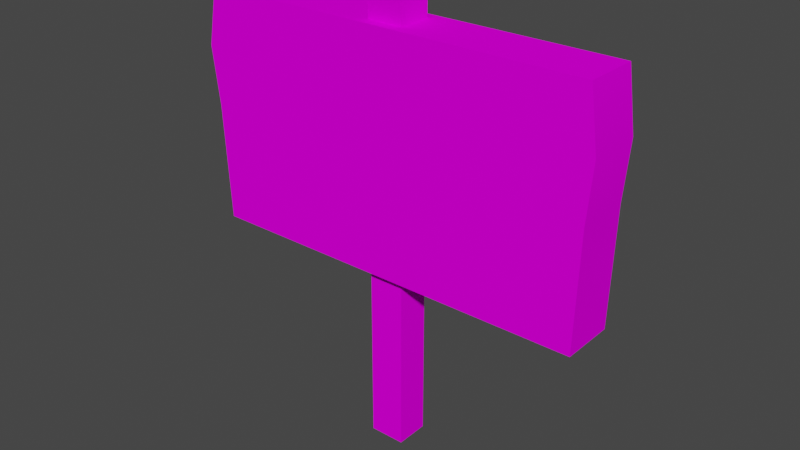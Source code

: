 # Source: sign.blend  (saved by Blender 3.3.6; exported with 4.5.12 LTS)
import bpy
from mathutils import Matrix  # noqa: F401  (used for matrix-valued properties, if any)

bpy.ops.wm.read_factory_settings(use_empty=True)
scene = bpy.context.scene
scene.name = 'Scene'

# ---- collections
col_collection = bpy.data.collections.new('Collection'); scene.collection.children.link(col_collection)

# ---- images (referenced by path relative to the original .blend; pixels are not part of the script)
import os
ASSET_DIR = os.environ.get("B2B_ASSET_DIR", "")  # directory of the original .blend (textures are referenced by path, not embedded)
HERE = os.path.dirname(os.path.abspath(__file__))  # packed textures are extracted next to this script under _unpacked/

def load_image(name, relpath, width, height, colorspace="sRGB"):
    """Load a texture the original file referenced (path relative to the .blend, or extracted next to this script)."""
    p = next((c for c in (os.path.join(HERE, relpath), os.path.join(ASSET_DIR, relpath)) if relpath and os.path.exists(c)), "")
    if p:
        img = bpy.data.images.load(p, check_existing=True)
        img.name = name
    else:  # same state as the original file: an image datablock whose file is absent (Cycles renders it pink)
        img = bpy.data.images.new(name, width, height)
        img.source = "FILE"
        img.filepath = "//" + (relpath or name)
    img.colorspace_settings.name = colorspace
    return img
img_h00_mkan_png = load_image('h00_mkan.png', 'h00_mkan.png', 1024, 1024, 'sRGB')
img_sign_bake = load_image('sign-bake', 'sign-bake.png', 1024, 1024, 'sRGB')

# ---- materials (node trees are filled in below, after node groups)
mat_h00_mkan_m_mat = bpy.data.materials.new('h00_mkan_M_mat')

# ---- material node trees
mat_h00_mkan_m_mat.use_nodes = True; mat_h00_mkan_m_mat.node_tree.nodes.clear()
_N = mat_h00_mkan_m_mat.node_tree.nodes; _L = mat_h00_mkan_m_mat.node_tree.links
n0 = _N.new('ShaderNodeBsdfPrincipled'); n0.name = 'Principled BSDF'; n0.location = (0, 300)
n0.distribution = 'GGX'
n0.subsurface_method = 'RANDOM_WALK_SKIN'
n0.inputs[3].default_value = 1.0
n0.inputs[27].default_value = (0.0, 0.0, 0.0, 1.0)
n0.inputs[28].default_value = 1.0
n1 = _N.new('ShaderNodeOutputMaterial'); n1.name = 'Material Output'; n1.location = (300, 300)
n2 = _N.new('ShaderNodeTexImage'); n2.name = 'Image Texture'; n2.location = (-300, 300)
n2.label = 'Base Color'
n2.image = img_h00_mkan_png
n3 = _N.new('ShaderNodeTexImage'); n3.name = 'Image Texture.001'; n3.location = (-347, -149)
n3.image = img_sign_bake
_L.new(n0.outputs[0], n1.inputs[0])
_L.new(n2.outputs[0], n0.inputs[0])
n1.is_active_output = True

# ---- world
world_world = bpy.data.worlds.new('World'); scene.world = world_world
world_world.use_nodes = True; world_world.node_tree.nodes.clear()
_N = world_world.node_tree.nodes; _L = world_world.node_tree.links
n0 = _N.new('ShaderNodeOutputWorld'); n0.name = 'World Output'; n0.location = (300, 300)
n1 = _N.new('ShaderNodeBackground'); n1.name = 'Background'; n1.location = (10, 300)
n1.inputs[0].default_value = (0.05088, 0.05088, 0.05088, 1.0)
_L.new(n1.outputs[0], n0.inputs[0])
n0.is_active_output = True
world_world.color = (0.05088, 0.05088, 0.05088)
world_world.use_sun_shadow = False
world_world.sun_shadow_jitter_overblur = 0.0

# ---- meshes
me_mesh_0_com_bm_murekanban = bpy.data.meshes.new('mesh_0_com_bm_murekanban')
me_mesh_0_com_bm_murekanban.from_pydata([(15.74, 26.94, -2.033), (-14.57, 31.32, -2.033), (15.14, 31.32, -2.033), (-15.38, 26.94, -2.033), (-14.82, 22.57, -2.033), (15.38, 22.57, -2.033), (-14.37, 13.81, -2.033), (15.14, 13.81, -2.033), (15.74, 26.94, 2.033), (-14.57, 31.32, 2.033), (-15.38, 26.94, 2.033), (15.14, 31.32, 2.033), (-14.82, 22.57, 2.033), (15.38, 22.57, 2.033), (-14.37, 13.81, 2.033), (15.14, 13.81, 2.033), (15.38, 22.57, 2.033), (15.14, 13.81, 2.033), (15.14, 13.81, -2.033), (15.38, 22.57, -2.033), (15.74, 26.94, 2.033), (15.74, 26.94, -2.033), (15.14, 31.32, 2.033), (15.14, 31.32, -2.033), (-14.82, 22.57, -2.033), (-14.37, 13.81, -2.033), (-14.37, 13.81, 2.033), (-14.82, 22.57, 2.033), (-15.38, 26.94, -2.033), (-15.38, 26.94, 2.033), (-14.57, 31.32, -2.033), (-14.57, 31.32, 2.033), (-1.338, 0.0, 1.267), (1.338, 34.03, 1.267), (-1.338, 34.03, 1.267), (1.338, 0.0, 1.267), (1.338, 34.03, 1.267), (-1.338, 34.03, -1.267), (-1.338, 34.03, 1.267), (1.338, 34.03, -1.267), (-1.338, 0.0, -1.267), (1.338, 34.03, -1.267), (1.338, 0.0, -1.267), (-1.338, 34.03, -1.267), (1.338, 0.0, -1.267), (1.338, 34.03, 1.267), (1.338, 0.0, 1.267), (1.338, 34.03, -1.267), (-1.338, 0.0, 1.267), (-1.338, 34.03, -1.267), (-1.338, 0.0, -1.267), (-1.338, 34.03, 1.267), (15.14, 31.32, 2.033), (-14.57, 31.32, -2.033), (-14.57, 31.32, 2.033), (15.14, 31.32, -2.033), (15.14, 13.81, -2.033), (-14.37, 13.81, 2.033), (-14.37, 13.81, -2.033), (15.14, 13.81, 2.033)], [], [(0, 1, 2), (0, 3, 1), (0, 4, 3), (0, 5, 4), (5, 6, 4), (5, 7, 6), (8, 9, 10), (8, 11, 9), (8, 10, 12), (8, 12, 13), (12, 14, 13), (14, 15, 13), (16, 17, 18), (16, 18, 19), (16, 19, 20), (19, 21, 20), (21, 22, 20), (21, 23, 22), (24, 25, 26), (24, 26, 27), (24, 27, 28), (27, 29, 28), (29, 30, 28), (29, 31, 30), (32, 33, 34), (32, 35, 33), (36, 37, 38), (36, 39, 37), (40, 41, 42), (40, 43, 41), (44, 45, 46), (44, 47, 45), (48, 49, 50), (48, 51, 49), (52, 53, 54), (52, 55, 53), (56, 57, 58), (56, 59, 57)])
me_mesh_0_com_bm_murekanban.polygons.foreach_set('use_smooth', [0, 0, 0, 0, 0, 0, 0, 0, 0, 0, 0, 0, 1, 1, 1, 1, 1, 1, 1, 1, 1, 1, 1, 1, 0, 0, 0, 0, 0, 0, 0, 0, 0, 0, 0, 0, 0, 0])
_uv = me_mesh_0_com_bm_murekanban.uv_layers.new(name='mesh_0_com_bm_murekanban-mesh-map')
_uv.uv.foreach_set('vector', [0.08294, 0.8356, 0.8522, 0.9944, 0.08294, 0.9944, 0.08294, 0.8356, 0.8522, 0.8356, 0.8522, 0.9944, 0.08294, 0.8356, 0.8522, 0.7558, 0.8522, 0.8356, 0.08294, 0.8356, 0.08294, 0.7558, 0.8522, 0.7558, 0.08294, 0.7558, 0.8522, 0.5063, 0.8522, 0.7558, 0.08294, 0.7558, 0.08294, 0.5063, 0.8522, 0.5063, 0.8737, 0.8751, 0.04688, 0.9944, 0.04688, 0.8751, 0.8737, 0.8751, 0.8737, 0.9944, 0.04688, 0.9944, 0.8737, 0.8751, 0.04688, 0.8751, 0.04688, 0.7558, 0.8737, 0.8751, 0.04688, 0.7558, 0.8737, 0.7558, 0.04688, 0.7558, 0.04688, 0.5063, 0.8737, 0.7558, 0.04688, 0.5063, 0.8737, 0.5063, 0.8737, 0.7558, 0.0, 0.7558, 0.0, 0.5063, 0.04688, 0.5063, 0.0, 0.7558, 0.04688, 0.5063, 0.04688, 0.7558, 0.0, 0.7558, 0.04688, 0.7558, 0.0, 0.8751, 0.04688, 0.7558, 0.04688, 0.8751, 0.0, 0.8751, 0.04688, 0.8751, 0.0, 0.9944, 0.0, 0.8751, 0.04688, 0.8751, 0.04688, 0.9944, 0.0, 0.9944, 0.0, 0.7558, 0.0, 0.5063, 0.04688, 0.5063, 0.0, 0.7558, 0.04688, 0.5063, 0.04688, 0.7558, 0.0, 0.7558, 0.04688, 0.7558, 0.0, 0.8751, 0.04688, 0.7558, 0.04688, 0.8751, 0.0, 0.8751, 0.04688, 0.8751, 0.0, 0.9944, 0.0, 0.8751, 0.04688, 0.8751, 0.04688, 0.9944, 0.0, 0.9944, 0.08511, 0.5829, 0.826, 0.5247, 0.826, 0.5829, 0.08511, 0.5829, 0.08511, 0.5247, 0.826, 0.5247, 0.0, 0.7969, 0.04688, 0.8906, 0.0, 0.8906, 0.0, 0.7969, 0.04688, 0.7969, 0.04688, 0.8906, 0.826, 0.8712, 0.08511, 0.813, 0.826, 0.813, 0.826, 0.8712, 0.08511, 0.8712, 0.08511, 0.813, 0.08511, 0.7004, 0.826, 0.7555, 0.08511, 0.7555, 0.08511, 0.7004, 0.826, 0.7004, 0.826, 0.7555, 0.08511, 0.6136, 0.826, 0.6688, 0.08511, 0.6688, 0.08511, 0.6136, 0.826, 0.6136, 0.826, 0.6688, 0.875, 0.908, 0.04688, 0.9944, 0.04688, 0.908, 0.875, 0.908, 0.8737, 0.9944, 0.04688, 0.9944, 0.875, 0.908, 0.04688, 0.9944, 0.04688, 0.908, 0.875, 0.908, 0.875, 0.9944, 0.04688, 0.9944])
me_mesh_0_com_bm_murekanban.materials.append(mat_h00_mkan_m_mat)
me_mesh_0_com_bm_murekanban.update()

# ---- objects
ob_vsn_mesh_0_com_bm_murekanban = bpy.data.objects.new('vsn_mesh_0_com_bm_murekanban', me_mesh_0_com_bm_murekanban)

# ---- transforms, parenting, visibility, modifiers, constraints
ob_vsn_mesh_0_com_bm_murekanban.location = (0.0, 0.0, 0.0)
ob_vsn_mesh_0_com_bm_murekanban.rotation_euler = (1.571, -0.0, 0.0)

# ---- collection membership
col_collection.objects.link(ob_vsn_mesh_0_com_bm_murekanban)

# ---- scene / render settings (as saved in the file)
scene.frame_start = 1; scene.frame_end = 250; scene.frame_set(1)
scene.render.engine = 'CYCLES'
scene.cycles.sampling_pattern = 'TABULATED_SOBOL'
scene.cycles.use_light_tree = False
scene.cycles.bake_type = 'DIFFUSE'
scene.view_settings.view_transform = 'Filmic'
bpy.context.view_layer.update()

# ---- added for rendering (the .blend has no active camera and no usable light): camera, sun
cam_auto = bpy.data.cameras.new('AutoCamera')
cam_auto.lens = 50.0
cam_auto.sensor_width = 36.0
cam_auto.clip_end = 1000.0
ob_auto_camera = bpy.data.objects.new('AutoCamera', cam_auto)
scene.collection.objects.link(ob_auto_camera)
ob_auto_camera.location = (43.0054, -51.3921, 51.276)
ob_auto_camera.rotation_euler = (1.09748, -7.21219e-08, 0.694738)
scene.camera = ob_auto_camera
light_auto_sun = bpy.data.lights.new('AutoSun', 'SUN')
light_auto_sun.energy = 3.0
light_auto_sun.angle = 0.0523599
ob_auto_sun = bpy.data.objects.new('AutoSun', light_auto_sun)
scene.collection.objects.link(ob_auto_sun)
ob_auto_sun.rotation_euler = (0.872665, 0.174533, 0.523599)
bpy.context.view_layer.update()

